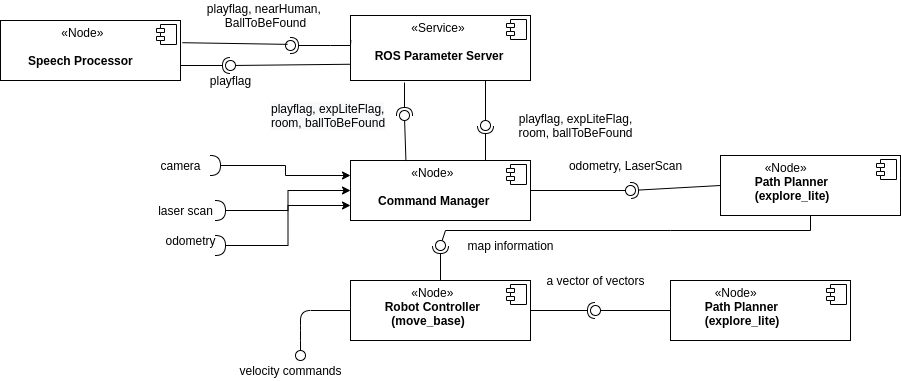

The diagram above was exported from draw.io. Its source (the exported page's mxGraphModel, read from the mxfile embedded in the PNG):
<mxGraphModel dx="1511" dy="683" grid="1" gridSize="10" guides="1" tooltips="1" connect="1" arrows="0" fold="1" page="1" pageScale="1" pageWidth="827" pageHeight="1169" math="0" shadow="0">
  <root>
    <mxCell id="0" />
    <mxCell id="1" parent="0" />
    <mxCell id="U--f94jgj4e2LvjHOqU0-25" value="&lt;p style=&quot;margin: 0px ; margin-top: 6px ; text-align: center&quot;&gt;&lt;/p&gt;&lt;p style=&quot;margin: 0px ; margin-left: 8px&quot;&gt;&lt;b&gt;&amp;nbsp; &lt;/b&gt;&lt;b&gt;&amp;nbsp; &amp;nbsp; &amp;nbsp; &amp;nbsp; &amp;nbsp; &amp;nbsp; &amp;nbsp;&amp;nbsp;&lt;/b&gt;&lt;span&gt;«Service»&lt;/span&gt;&lt;/p&gt;&lt;p style=&quot;margin: 0px ; margin-left: 8px&quot;&gt;&lt;b&gt;&amp;nbsp; &amp;nbsp; &amp;nbsp;&amp;nbsp;&lt;/b&gt;&lt;/p&gt;&lt;p style=&quot;margin: 0px ; margin-left: 8px&quot;&gt;&lt;b&gt;&amp;nbsp; &amp;nbsp; &amp;nbsp;ROS Parameter Server&lt;/b&gt;&lt;/p&gt;" style="align=left;overflow=fill;html=1;dropTarget=0;" parent="1" vertex="1">
      <mxGeometry x="360" y="55" width="180" height="65" as="geometry" />
    </mxCell>
    <mxCell id="U--f94jgj4e2LvjHOqU0-26" value="" style="shape=component;jettyWidth=8;jettyHeight=4;" parent="U--f94jgj4e2LvjHOqU0-25" vertex="1">
      <mxGeometry x="1" width="20" height="20" relative="1" as="geometry">
        <mxPoint x="-24" y="4" as="offset" />
      </mxGeometry>
    </mxCell>
    <mxCell id="U--f94jgj4e2LvjHOqU0-29" value="&lt;p style=&quot;margin: 0px ; margin-top: 6px ; text-align: center&quot;&gt;&lt;/p&gt;&lt;p style=&quot;margin: 0px ; margin-left: 8px&quot;&gt;&lt;b&gt;&amp;nbsp; &lt;/b&gt;&lt;b&gt;&amp;nbsp; &amp;nbsp; &amp;nbsp; &amp;nbsp; &amp;nbsp; &amp;nbsp; &amp;nbsp;&amp;nbsp;&lt;/b&gt;&lt;span&gt;«Node»&lt;/span&gt;&lt;/p&gt;&lt;p style=&quot;margin: 0px ; margin-left: 8px&quot;&gt;&lt;b&gt;&amp;nbsp; &amp;nbsp; &amp;nbsp; &amp;nbsp;&lt;/b&gt;&lt;/p&gt;&lt;p style=&quot;margin: 0px ; margin-left: 8px&quot;&gt;&lt;b&gt;&amp;nbsp; &amp;nbsp; &amp;nbsp; Command Manager&lt;/b&gt;&lt;/p&gt;" style="align=left;overflow=fill;html=1;dropTarget=0;" parent="1" vertex="1">
      <mxGeometry x="360" y="200" width="180" height="60" as="geometry" />
    </mxCell>
    <mxCell id="U--f94jgj4e2LvjHOqU0-30" value="" style="shape=component;jettyWidth=8;jettyHeight=4;" parent="U--f94jgj4e2LvjHOqU0-29" vertex="1">
      <mxGeometry x="1" width="20" height="20" relative="1" as="geometry">
        <mxPoint x="-24" y="4" as="offset" />
      </mxGeometry>
    </mxCell>
    <mxCell id="U--f94jgj4e2LvjHOqU0-33" value="&lt;p style=&quot;margin: 0px ; margin-top: 6px ; text-align: center&quot;&gt;&lt;/p&gt;&lt;p style=&quot;margin: 0px ; margin-left: 8px&quot;&gt;&lt;b&gt;&amp;nbsp; &lt;/b&gt;&lt;b&gt;&amp;nbsp; &amp;nbsp; &amp;nbsp; &amp;nbsp; &amp;nbsp; &amp;nbsp; &amp;nbsp;&amp;nbsp;&lt;/b&gt;&lt;span&gt;«Node»&lt;/span&gt;&lt;/p&gt;&lt;p style=&quot;margin: 0px ; margin-left: 8px&quot;&gt;&lt;b&gt;&amp;nbsp; &amp;nbsp; &amp;nbsp; &amp;nbsp;&amp;nbsp;&lt;/b&gt;&lt;b&gt;Robot Controller&lt;/b&gt;&lt;/p&gt;&lt;p style=&quot;margin: 0px ; margin-left: 8px&quot;&gt;&lt;b&gt;&amp;nbsp; &amp;nbsp; &amp;nbsp; &amp;nbsp; &amp;nbsp; (move_base)&lt;/b&gt;&lt;/p&gt;" style="align=left;overflow=fill;html=1;dropTarget=0;" parent="1" vertex="1">
      <mxGeometry x="360" y="320" width="180" height="60" as="geometry" />
    </mxCell>
    <mxCell id="U--f94jgj4e2LvjHOqU0-34" value="" style="shape=component;jettyWidth=8;jettyHeight=4;" parent="U--f94jgj4e2LvjHOqU0-33" vertex="1">
      <mxGeometry x="1" width="20" height="20" relative="1" as="geometry">
        <mxPoint x="-24" y="4" as="offset" />
      </mxGeometry>
    </mxCell>
    <mxCell id="U--f94jgj4e2LvjHOqU0-35" value="&lt;p style=&quot;margin: 0px ; margin-top: 6px ; text-align: center&quot;&gt;&lt;/p&gt;&lt;p style=&quot;margin: 0px ; margin-left: 8px&quot;&gt;&lt;b&gt;&amp;nbsp; &lt;/b&gt;&lt;b&gt;&amp;nbsp; &amp;nbsp; &amp;nbsp; &amp;nbsp; &amp;nbsp;&lt;/b&gt;&lt;span&gt;«Node»&lt;/span&gt;&lt;/p&gt;&lt;p style=&quot;margin: 0px ; margin-left: 8px&quot;&gt;&lt;b&gt;&amp;nbsp; &amp;nbsp; &amp;nbsp;&amp;nbsp;&lt;/b&gt;&lt;b&gt;&amp;nbsp; Path Planner&lt;/b&gt;&lt;/p&gt;&lt;p style=&quot;margin: 0px ; margin-left: 8px&quot;&gt;&lt;b&gt;&amp;nbsp; &amp;nbsp; &amp;nbsp; &amp;nbsp; (explore_lite)&lt;/b&gt;&lt;/p&gt;" style="align=left;overflow=fill;html=1;dropTarget=0;" parent="1" vertex="1">
      <mxGeometry x="680" y="320" width="180" height="60" as="geometry" />
    </mxCell>
    <mxCell id="U--f94jgj4e2LvjHOqU0-36" value="" style="shape=component;jettyWidth=8;jettyHeight=4;" parent="U--f94jgj4e2LvjHOqU0-35" vertex="1">
      <mxGeometry x="1" width="20" height="20" relative="1" as="geometry">
        <mxPoint x="-24" y="4" as="offset" />
      </mxGeometry>
    </mxCell>
    <mxCell id="U--f94jgj4e2LvjHOqU0-76" value="odometry, LaserScan" style="text;html=1;align=center;verticalAlign=middle;resizable=0;points=[];autosize=1;" parent="1" vertex="1">
      <mxGeometry x="570" y="195" width="130" height="20" as="geometry" />
    </mxCell>
    <mxCell id="U--f94jgj4e2LvjHOqU0-90" value="playflag, nearHuman, &lt;br&gt;BallToBeFound" style="text;html=1;align=center;verticalAlign=middle;resizable=0;points=[];autosize=1;" parent="1" vertex="1">
      <mxGeometry x="210" y="40" width="130" height="30" as="geometry" />
    </mxCell>
    <mxCell id="U--f94jgj4e2LvjHOqU0-104" value="" style="ellipse;whiteSpace=wrap;html=1;fontFamily=Helvetica;fontSize=12;fontColor=#000000;align=center;strokeColor=#000000;fillColor=#ffffff;points=[];aspect=fixed;resizable=0;direction=west;" parent="1" vertex="1">
      <mxGeometry x="305" y="390" width="10" height="10" as="geometry" />
    </mxCell>
    <mxCell id="U--f94jgj4e2LvjHOqU0-107" value="" style="endArrow=none;html=1;entryX=0.5;entryY=1;entryDx=0;entryDy=0;entryPerimeter=0;exitX=0;exitY=0.5;exitDx=0;exitDy=0;" parent="1" source="U--f94jgj4e2LvjHOqU0-33" target="U--f94jgj4e2LvjHOqU0-104" edge="1">
      <mxGeometry width="50" height="50" relative="1" as="geometry">
        <mxPoint x="360" y="280" as="sourcePoint" />
        <mxPoint x="410" y="230" as="targetPoint" />
        <Array as="points">
          <mxPoint x="310" y="350" />
          <mxPoint x="310" y="370" />
        </Array>
      </mxGeometry>
    </mxCell>
    <mxCell id="U--f94jgj4e2LvjHOqU0-108" value="velocity commands" style="text;html=1;align=center;verticalAlign=middle;resizable=0;points=[];autosize=1;" parent="1" vertex="1">
      <mxGeometry x="240" y="400" width="120" height="20" as="geometry" />
    </mxCell>
    <mxCell id="U--f94jgj4e2LvjHOqU0-109" value="" style="rounded=0;orthogonalLoop=1;jettySize=auto;html=1;endArrow=none;endFill=0;exitX=0;exitY=0.5;exitDx=0;exitDy=0;" parent="1" source="U--f94jgj4e2LvjHOqU0-35" target="U--f94jgj4e2LvjHOqU0-111" edge="1">
      <mxGeometry relative="1" as="geometry">
        <mxPoint x="570" y="435" as="sourcePoint" />
      </mxGeometry>
    </mxCell>
    <mxCell id="U--f94jgj4e2LvjHOqU0-110" value="" style="rounded=0;orthogonalLoop=1;jettySize=auto;html=1;endArrow=halfCircle;endFill=0;entryX=0.5;entryY=0.5;entryDx=0;entryDy=0;endSize=6;strokeWidth=1;exitX=1;exitY=0.5;exitDx=0;exitDy=0;" parent="1" source="U--f94jgj4e2LvjHOqU0-33" target="U--f94jgj4e2LvjHOqU0-111" edge="1">
      <mxGeometry relative="1" as="geometry">
        <mxPoint x="610" y="435" as="sourcePoint" />
      </mxGeometry>
    </mxCell>
    <mxCell id="U--f94jgj4e2LvjHOqU0-111" value="" style="ellipse;whiteSpace=wrap;html=1;fontFamily=Helvetica;fontSize=12;fontColor=#000000;align=center;strokeColor=#000000;fillColor=#ffffff;points=[];aspect=fixed;resizable=0;" parent="1" vertex="1">
      <mxGeometry x="600" y="345" width="10" height="10" as="geometry" />
    </mxCell>
    <mxCell id="7zZbiLoWWKyP9zdtEj9h-1" value="a vector of vectors" style="text;html=1;align=center;verticalAlign=middle;resizable=0;points=[];autosize=1;" parent="1" vertex="1">
      <mxGeometry x="550" y="310" width="110" height="20" as="geometry" />
    </mxCell>
    <mxCell id="7zZbiLoWWKyP9zdtEj9h-7" value="" style="rounded=0;orthogonalLoop=1;jettySize=auto;html=1;endArrow=none;endFill=0;exitX=0.75;exitY=1;exitDx=0;exitDy=0;" parent="1" source="U--f94jgj4e2LvjHOqU0-25" target="7zZbiLoWWKyP9zdtEj9h-9" edge="1">
      <mxGeometry relative="1" as="geometry">
        <mxPoint x="430" y="165" as="sourcePoint" />
      </mxGeometry>
    </mxCell>
    <mxCell id="7zZbiLoWWKyP9zdtEj9h-8" value="" style="rounded=0;orthogonalLoop=1;jettySize=auto;html=1;endArrow=halfCircle;endFill=0;entryX=0.5;entryY=0.5;entryDx=0;entryDy=0;endSize=6;strokeWidth=1;exitX=0.75;exitY=0;exitDx=0;exitDy=0;" parent="1" source="U--f94jgj4e2LvjHOqU0-29" target="7zZbiLoWWKyP9zdtEj9h-9" edge="1">
      <mxGeometry relative="1" as="geometry">
        <mxPoint x="470" y="165" as="sourcePoint" />
      </mxGeometry>
    </mxCell>
    <mxCell id="7zZbiLoWWKyP9zdtEj9h-9" value="" style="ellipse;whiteSpace=wrap;html=1;fontFamily=Helvetica;fontSize=12;fontColor=#000000;align=center;strokeColor=#000000;fillColor=#ffffff;points=[];aspect=fixed;resizable=0;" parent="1" vertex="1">
      <mxGeometry x="490" y="160" width="10" height="10" as="geometry" />
    </mxCell>
    <mxCell id="7zZbiLoWWKyP9zdtEj9h-10" value="playflag, expLiteFlag,&lt;br&gt;room, ballToBeFound" style="text;html=1;align=center;verticalAlign=middle;resizable=0;points=[];autosize=1;" parent="1" vertex="1">
      <mxGeometry x="520" y="150" width="130" height="30" as="geometry" />
    </mxCell>
    <mxCell id="p9lZyAz_OE0zlgIv4zhn-14" value="" style="rounded=0;orthogonalLoop=1;jettySize=auto;html=1;endArrow=halfCircle;endFill=0;entryX=0.5;entryY=0.5;entryDx=0;entryDy=0;endSize=6;strokeWidth=1;exitX=0.002;exitY=0.378;exitDx=0;exitDy=0;exitPerimeter=0;" parent="1" source="U--f94jgj4e2LvjHOqU0-25" target="p9lZyAz_OE0zlgIv4zhn-15" edge="1">
      <mxGeometry relative="1" as="geometry">
        <mxPoint x="430" y="240" as="sourcePoint" />
        <Array as="points">
          <mxPoint x="360" y="85" />
          <mxPoint x="340" y="85" />
        </Array>
      </mxGeometry>
    </mxCell>
    <mxCell id="p9lZyAz_OE0zlgIv4zhn-15" value="" style="ellipse;whiteSpace=wrap;html=1;fontFamily=Helvetica;fontSize=12;fontColor=#000000;align=center;strokeColor=#000000;fillColor=#ffffff;points=[];aspect=fixed;resizable=0;" parent="1" vertex="1">
      <mxGeometry x="295" y="80" width="10" height="10" as="geometry" />
    </mxCell>
    <mxCell id="BPIog6EB27Lc8lGG9IbG-5" value="&lt;p style=&quot;margin: 0px ; margin-top: 6px ; text-align: center&quot;&gt;&lt;/p&gt;&lt;p style=&quot;margin: 0px ; margin-left: 8px&quot;&gt;&lt;b&gt;&amp;nbsp; &lt;/b&gt;&lt;b&gt;&amp;nbsp; &amp;nbsp; &amp;nbsp; &amp;nbsp; &amp;nbsp; &amp;nbsp; &amp;nbsp;&amp;nbsp;&lt;/b&gt;&lt;span&gt;«Node»&lt;/span&gt;&lt;/p&gt;&lt;p style=&quot;margin: 0px ; margin-left: 8px&quot;&gt;&lt;b&gt;&amp;nbsp; &amp;nbsp; &amp;nbsp; &amp;nbsp;&lt;/b&gt;&lt;/p&gt;&lt;p style=&quot;margin: 0px ; margin-left: 8px&quot;&gt;&lt;b&gt;&amp;nbsp; &amp;nbsp; &amp;nbsp; Speech Processor&lt;/b&gt;&lt;/p&gt;" style="align=left;overflow=fill;html=1;dropTarget=0;" vertex="1" parent="1">
      <mxGeometry x="10" y="60" width="180" height="60" as="geometry" />
    </mxCell>
    <mxCell id="BPIog6EB27Lc8lGG9IbG-6" value="" style="shape=component;jettyWidth=8;jettyHeight=4;" vertex="1" parent="BPIog6EB27Lc8lGG9IbG-5">
      <mxGeometry x="1" width="20" height="20" relative="1" as="geometry">
        <mxPoint x="-24" y="4" as="offset" />
      </mxGeometry>
    </mxCell>
    <mxCell id="BPIog6EB27Lc8lGG9IbG-8" value="" style="endArrow=none;html=1;entryX=0.202;entryY=0.385;entryDx=0;entryDy=0;entryPerimeter=0;exitX=1.011;exitY=0.37;exitDx=0;exitDy=0;exitPerimeter=0;" edge="1" parent="1" source="BPIog6EB27Lc8lGG9IbG-5" target="p9lZyAz_OE0zlgIv4zhn-15">
      <mxGeometry width="50" height="50" relative="1" as="geometry">
        <mxPoint x="215" y="140" as="sourcePoint" />
        <mxPoint x="265" y="90" as="targetPoint" />
        <Array as="points" />
      </mxGeometry>
    </mxCell>
    <mxCell id="BPIog6EB27Lc8lGG9IbG-16" value="" style="rounded=0;orthogonalLoop=1;jettySize=auto;html=1;endArrow=none;endFill=0;exitX=0;exitY=0.75;exitDx=0;exitDy=0;" edge="1" target="BPIog6EB27Lc8lGG9IbG-18" parent="1" source="U--f94jgj4e2LvjHOqU0-25">
      <mxGeometry relative="1" as="geometry">
        <mxPoint x="220" y="110" as="sourcePoint" />
        <Array as="points" />
      </mxGeometry>
    </mxCell>
    <mxCell id="BPIog6EB27Lc8lGG9IbG-17" value="" style="rounded=0;orthogonalLoop=1;jettySize=auto;html=1;endArrow=halfCircle;endFill=0;entryX=0.5;entryY=0.5;entryDx=0;entryDy=0;endSize=6;strokeWidth=1;exitX=1;exitY=0.75;exitDx=0;exitDy=0;" edge="1" target="BPIog6EB27Lc8lGG9IbG-18" parent="1" source="BPIog6EB27Lc8lGG9IbG-5">
      <mxGeometry relative="1" as="geometry">
        <mxPoint x="260" y="110" as="sourcePoint" />
      </mxGeometry>
    </mxCell>
    <mxCell id="BPIog6EB27Lc8lGG9IbG-18" value="" style="ellipse;whiteSpace=wrap;html=1;fontFamily=Helvetica;fontSize=12;fontColor=#000000;align=center;strokeColor=#000000;fillColor=#ffffff;points=[];aspect=fixed;resizable=0;" vertex="1" parent="1">
      <mxGeometry x="235" y="100" width="10" height="10" as="geometry" />
    </mxCell>
    <mxCell id="BPIog6EB27Lc8lGG9IbG-19" value="playflag" style="text;html=1;align=center;verticalAlign=middle;resizable=0;points=[];autosize=1;" vertex="1" parent="1">
      <mxGeometry x="210" y="110" width="60" height="20" as="geometry" />
    </mxCell>
    <mxCell id="BPIog6EB27Lc8lGG9IbG-23" value="" style="rounded=0;orthogonalLoop=1;jettySize=auto;html=1;endArrow=none;endFill=0;exitX=0.308;exitY=0.009;exitDx=0;exitDy=0;exitPerimeter=0;" edge="1" target="BPIog6EB27Lc8lGG9IbG-25" parent="1" source="U--f94jgj4e2LvjHOqU0-29">
      <mxGeometry relative="1" as="geometry">
        <mxPoint x="394" y="155" as="sourcePoint" />
      </mxGeometry>
    </mxCell>
    <mxCell id="BPIog6EB27Lc8lGG9IbG-24" value="" style="rounded=0;orthogonalLoop=1;jettySize=auto;html=1;endArrow=halfCircle;endFill=0;entryX=0.5;entryY=0.5;entryDx=0;entryDy=0;endSize=6;strokeWidth=1;" edge="1" target="BPIog6EB27Lc8lGG9IbG-25" parent="1">
      <mxGeometry relative="1" as="geometry">
        <mxPoint x="414" y="122" as="sourcePoint" />
      </mxGeometry>
    </mxCell>
    <mxCell id="BPIog6EB27Lc8lGG9IbG-25" value="" style="ellipse;whiteSpace=wrap;html=1;fontFamily=Helvetica;fontSize=12;fontColor=#000000;align=center;strokeColor=#000000;fillColor=#ffffff;points=[];aspect=fixed;resizable=0;" vertex="1" parent="1">
      <mxGeometry x="409" y="150" width="10" height="10" as="geometry" />
    </mxCell>
    <mxCell id="BPIog6EB27Lc8lGG9IbG-27" value="&lt;meta charset=&quot;utf-8&quot;&gt;&lt;span style=&quot;color: rgb(0, 0, 0); font-family: helvetica; font-size: 12px; font-style: normal; font-weight: 400; letter-spacing: normal; text-align: center; text-indent: 0px; text-transform: none; word-spacing: 0px; background-color: rgb(248, 249, 250); display: inline; float: none;&quot;&gt;playflag, expLiteFlag,&lt;/span&gt;&lt;br style=&quot;color: rgb(0, 0, 0); font-family: helvetica; font-size: 12px; font-style: normal; font-weight: 400; letter-spacing: normal; text-align: center; text-indent: 0px; text-transform: none; word-spacing: 0px; background-color: rgb(248, 249, 250);&quot;&gt;&lt;span style=&quot;color: rgb(0, 0, 0); font-family: helvetica; font-size: 12px; font-style: normal; font-weight: 400; letter-spacing: normal; text-align: center; text-indent: 0px; text-transform: none; word-spacing: 0px; background-color: rgb(248, 249, 250); display: inline; float: none;&quot;&gt;room, ballToBeFound&lt;/span&gt;" style="text;whiteSpace=wrap;html=1;" vertex="1" parent="1">
      <mxGeometry x="279" y="135" width="140" height="40" as="geometry" />
    </mxCell>
    <mxCell id="BPIog6EB27Lc8lGG9IbG-34" style="edgeStyle=orthogonalEdgeStyle;rounded=0;orthogonalLoop=1;jettySize=auto;html=1;exitX=1;exitY=0.5;exitDx=0;exitDy=0;exitPerimeter=0;entryX=0;entryY=0.25;entryDx=0;entryDy=0;" edge="1" parent="1" source="BPIog6EB27Lc8lGG9IbG-30" target="U--f94jgj4e2LvjHOqU0-29">
      <mxGeometry relative="1" as="geometry">
        <mxPoint x="60" y="340" as="targetPoint" />
      </mxGeometry>
    </mxCell>
    <mxCell id="BPIog6EB27Lc8lGG9IbG-33" style="edgeStyle=orthogonalEdgeStyle;rounded=0;orthogonalLoop=1;jettySize=auto;html=1;exitX=1;exitY=0.5;exitDx=0;exitDy=0;exitPerimeter=0;entryX=0;entryY=0.5;entryDx=0;entryDy=0;" edge="1" parent="1" source="BPIog6EB27Lc8lGG9IbG-31" target="U--f94jgj4e2LvjHOqU0-29">
      <mxGeometry relative="1" as="geometry">
        <mxPoint x="60" y="350" as="targetPoint" />
      </mxGeometry>
    </mxCell>
    <mxCell id="BPIog6EB27Lc8lGG9IbG-36" value="&lt;p style=&quot;margin: 0px ; margin-top: 6px ; text-align: center&quot;&gt;&lt;/p&gt;&lt;p style=&quot;margin: 0px ; margin-left: 8px&quot;&gt;&lt;b&gt;&amp;nbsp; &lt;/b&gt;&lt;b&gt;&amp;nbsp; &amp;nbsp; &amp;nbsp; &amp;nbsp; &amp;nbsp;&lt;/b&gt;&lt;span&gt;«Node»&lt;/span&gt;&lt;/p&gt;&lt;p style=&quot;margin: 0px ; margin-left: 8px&quot;&gt;&lt;b&gt;&amp;nbsp; &amp;nbsp; &amp;nbsp;&amp;nbsp;&lt;/b&gt;&lt;b&gt;&amp;nbsp; Path Planner&lt;/b&gt;&lt;/p&gt;&lt;p style=&quot;margin: 0px ; margin-left: 8px&quot;&gt;&lt;b&gt;&amp;nbsp; &amp;nbsp; &amp;nbsp; &amp;nbsp; (explore_lite)&lt;/b&gt;&lt;/p&gt;" style="align=left;overflow=fill;html=1;dropTarget=0;" vertex="1" parent="1">
      <mxGeometry x="730" y="195" width="180" height="60" as="geometry" />
    </mxCell>
    <mxCell id="BPIog6EB27Lc8lGG9IbG-37" value="" style="shape=component;jettyWidth=8;jettyHeight=4;" vertex="1" parent="BPIog6EB27Lc8lGG9IbG-36">
      <mxGeometry x="1" width="20" height="20" relative="1" as="geometry">
        <mxPoint x="-24" y="4" as="offset" />
      </mxGeometry>
    </mxCell>
    <mxCell id="BPIog6EB27Lc8lGG9IbG-40" value="map information" style="text;html=1;align=center;verticalAlign=middle;resizable=0;points=[];autosize=1;" vertex="1" parent="1">
      <mxGeometry x="470" y="275" width="100" height="20" as="geometry" />
    </mxCell>
    <mxCell id="BPIog6EB27Lc8lGG9IbG-41" value="" style="rounded=0;orthogonalLoop=1;jettySize=auto;html=1;endArrow=none;endFill=0;exitX=0.5;exitY=1;exitDx=0;exitDy=0;" edge="1" target="BPIog6EB27Lc8lGG9IbG-43" parent="1" source="BPIog6EB27Lc8lGG9IbG-36">
      <mxGeometry relative="1" as="geometry">
        <mxPoint x="419" y="295" as="sourcePoint" />
        <Array as="points">
          <mxPoint x="820" y="270" />
          <mxPoint x="680" y="270" />
          <mxPoint x="455" y="270" />
        </Array>
      </mxGeometry>
    </mxCell>
    <mxCell id="BPIog6EB27Lc8lGG9IbG-42" value="" style="rounded=0;orthogonalLoop=1;jettySize=auto;html=1;endArrow=halfCircle;endFill=0;entryX=0.5;entryY=0.5;entryDx=0;entryDy=0;endSize=6;strokeWidth=1;exitX=0.5;exitY=0;exitDx=0;exitDy=0;" edge="1" target="BPIog6EB27Lc8lGG9IbG-43" parent="1" source="U--f94jgj4e2LvjHOqU0-33">
      <mxGeometry relative="1" as="geometry">
        <mxPoint x="459" y="295" as="sourcePoint" />
      </mxGeometry>
    </mxCell>
    <mxCell id="BPIog6EB27Lc8lGG9IbG-43" value="" style="ellipse;whiteSpace=wrap;html=1;fontFamily=Helvetica;fontSize=12;fontColor=#000000;align=center;strokeColor=#000000;fillColor=#ffffff;points=[];aspect=fixed;resizable=0;" vertex="1" parent="1">
      <mxGeometry x="445" y="280" width="10" height="10" as="geometry" />
    </mxCell>
    <mxCell id="BPIog6EB27Lc8lGG9IbG-44" value="" style="rounded=0;orthogonalLoop=1;jettySize=auto;html=1;endArrow=none;endFill=0;exitX=1;exitY=0.5;exitDx=0;exitDy=0;" edge="1" target="BPIog6EB27Lc8lGG9IbG-46" parent="1" source="U--f94jgj4e2LvjHOqU0-29">
      <mxGeometry relative="1" as="geometry">
        <mxPoint x="620" y="230" as="sourcePoint" />
      </mxGeometry>
    </mxCell>
    <mxCell id="BPIog6EB27Lc8lGG9IbG-45" value="" style="rounded=0;orthogonalLoop=1;jettySize=auto;html=1;endArrow=halfCircle;endFill=0;entryX=0.5;entryY=0.5;entryDx=0;entryDy=0;endSize=6;strokeWidth=1;exitX=0;exitY=0.5;exitDx=0;exitDy=0;" edge="1" target="BPIog6EB27Lc8lGG9IbG-46" parent="1" source="BPIog6EB27Lc8lGG9IbG-36">
      <mxGeometry relative="1" as="geometry">
        <mxPoint x="660" y="230" as="sourcePoint" />
      </mxGeometry>
    </mxCell>
    <mxCell id="BPIog6EB27Lc8lGG9IbG-46" value="" style="ellipse;whiteSpace=wrap;html=1;fontFamily=Helvetica;fontSize=12;fontColor=#000000;align=center;strokeColor=#000000;fillColor=#ffffff;points=[];aspect=fixed;resizable=0;" vertex="1" parent="1">
      <mxGeometry x="635" y="225" width="10" height="10" as="geometry" />
    </mxCell>
    <mxCell id="BPIog6EB27Lc8lGG9IbG-50" value="" style="group" vertex="1" connectable="0" parent="1">
      <mxGeometry x="160" y="195" width="75" height="65" as="geometry" />
    </mxCell>
    <mxCell id="U--f94jgj4e2LvjHOqU0-81" value="camera" style="text;html=1;align=center;verticalAlign=middle;resizable=0;points=[];autosize=1;" parent="BPIog6EB27Lc8lGG9IbG-50" vertex="1">
      <mxGeometry width="60" height="20" as="geometry" />
    </mxCell>
    <mxCell id="BPIog6EB27Lc8lGG9IbG-3" value="laser scan" style="text;html=1;align=center;verticalAlign=middle;resizable=0;points=[];autosize=1;" vertex="1" parent="BPIog6EB27Lc8lGG9IbG-50">
      <mxGeometry y="45" width="70" height="20" as="geometry" />
    </mxCell>
    <mxCell id="BPIog6EB27Lc8lGG9IbG-30" value="" style="shape=requiredInterface;html=1;verticalLabelPosition=bottom;" vertex="1" parent="BPIog6EB27Lc8lGG9IbG-50">
      <mxGeometry x="60" width="10" height="20" as="geometry" />
    </mxCell>
    <mxCell id="BPIog6EB27Lc8lGG9IbG-31" value="" style="shape=requiredInterface;html=1;verticalLabelPosition=bottom;" vertex="1" parent="BPIog6EB27Lc8lGG9IbG-50">
      <mxGeometry x="65" y="45" width="10" height="20" as="geometry" />
    </mxCell>
    <mxCell id="BPIog6EB27Lc8lGG9IbG-57" style="edgeStyle=orthogonalEdgeStyle;rounded=0;orthogonalLoop=1;jettySize=auto;html=1;exitX=1;exitY=0.5;exitDx=0;exitDy=0;exitPerimeter=0;entryX=0;entryY=0.75;entryDx=0;entryDy=0;" edge="1" parent="1" source="BPIog6EB27Lc8lGG9IbG-56" target="U--f94jgj4e2LvjHOqU0-29">
      <mxGeometry relative="1" as="geometry">
        <mxPoint x="310" y="250" as="targetPoint" />
      </mxGeometry>
    </mxCell>
    <mxCell id="BPIog6EB27Lc8lGG9IbG-56" value="" style="shape=requiredInterface;html=1;verticalLabelPosition=bottom;" vertex="1" parent="1">
      <mxGeometry x="225" y="275" width="10" height="20" as="geometry" />
    </mxCell>
    <mxCell id="BPIog6EB27Lc8lGG9IbG-58" value="odometry" style="text;html=1;align=center;verticalAlign=middle;resizable=0;points=[];autosize=1;" vertex="1" parent="1">
      <mxGeometry x="165" y="270" width="70" height="20" as="geometry" />
    </mxCell>
  </root>
</mxGraphModel>